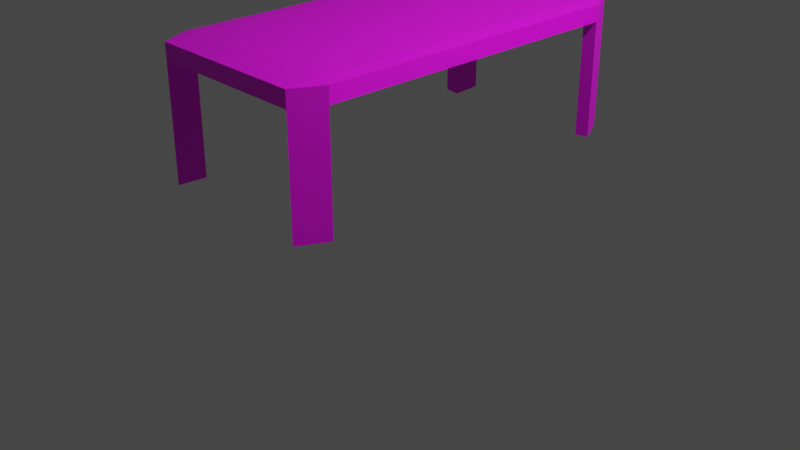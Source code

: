 # Source: table.blend  (saved by Blender 3.4.6; exported with 4.5.12 LTS)
import bpy
from mathutils import Matrix  # noqa: F401  (used for matrix-valued properties, if any)

bpy.ops.wm.read_factory_settings(use_empty=True)
scene = bpy.context.scene
scene.name = 'Scene'

# ---- collections
col_collection = bpy.data.collections.new('Collection'); scene.collection.children.link(col_collection)

# ---- images (referenced by path relative to the original .blend; pixels are not part of the script)
import os
ASSET_DIR = os.environ.get("B2B_ASSET_DIR", "")  # directory of the original .blend (textures are referenced by path, not embedded)
HERE = os.path.dirname(os.path.abspath(__file__))  # packed textures are extracted next to this script under _unpacked/

def load_image(name, relpath, width, height, colorspace="sRGB"):
    """Load a texture the original file referenced (path relative to the .blend, or extracted next to this script)."""
    p = next((c for c in (os.path.join(HERE, relpath), os.path.join(ASSET_DIR, relpath)) if relpath and os.path.exists(c)), "")
    if p:
        img = bpy.data.images.load(p, check_existing=True)
        img.name = name
    else:  # same state as the original file: an image datablock whose file is absent (Cycles renders it pink)
        img = bpy.data.images.new(name, width, height)
        img.source = "FILE"
        img.filepath = "//" + (relpath or name)
    img.colorspace_settings.name = colorspace
    return img
img_table_jpg = load_image('table.jpg', 'table.jpg', 1024, 1024, 'sRGB')

# ---- materials (node trees are filled in below, after node groups)
mat_material_001 = bpy.data.materials.new('Material.001')
mat_material_001.use_transparent_shadow = False

# ---- material node trees
mat_material_001.use_nodes = True; mat_material_001.node_tree.nodes.clear()
_N = mat_material_001.node_tree.nodes; _L = mat_material_001.node_tree.links
n0 = _N.new('ShaderNodeBsdfPrincipled'); n0.name = 'Principled BSDF'; n0.location = (10, 300)
n0.distribution = 'GGX'
n0.subsurface_method = 'RANDOM_WALK_SKIN'
n0.inputs[3].default_value = 1.45
n0.inputs[27].default_value = (0.0, 0.0, 0.0, 1.0)
n0.inputs[28].default_value = 1.0
n1 = _N.new('ShaderNodeOutputMaterial'); n1.name = 'Material Output'; n1.location = (300, 300)
n2 = _N.new('ShaderNodeTexImage'); n2.name = 'Image Texture'; n2.location = (-321, 160)
n2.image = img_table_jpg
_L.new(n0.outputs[0], n1.inputs[0])
_L.new(n2.outputs[0], n0.inputs[0])
n1.is_active_output = True

# ---- world
world_world = bpy.data.worlds.new('World'); scene.world = world_world
world_world.use_nodes = True; world_world.node_tree.nodes.clear()
_N = world_world.node_tree.nodes; _L = world_world.node_tree.links
n0 = _N.new('ShaderNodeOutputWorld'); n0.name = 'World Output'; n0.location = (300, 300)
n1 = _N.new('ShaderNodeBackground'); n1.name = 'Background'; n1.location = (10, 300)
n1.inputs[0].default_value = (0.05088, 0.05088, 0.05088, 1.0)
_L.new(n1.outputs[0], n0.inputs[0])
n0.is_active_output = True
world_world.color = (0.05088, 0.05088, 0.05088)
world_world.use_sun_shadow = False
world_world.sun_shadow_jitter_overblur = 0.0

# ---- cameras
cam_camera = bpy.data.cameras.new('Camera')
cam_camera.clip_end = 100.0
cam_camera.ortho_scale = 7.314

# ---- lights
light_light = bpy.data.lights.new('Light', 'POINT')
light_light.transmission_factor = 0.0
light_light.energy = 1000.0
light_light.shadow_soft_size = 0.1
light_light.shadow_maximum_resolution = 0.006
light_light.use_absolute_resolution = True

# ---- meshes
me_cube_001 = bpy.data.meshes.new('Cube.001')
me_cube_001.from_pydata([(-0.8458, -0.8458, -1.0), (-0.8458, -1.0, -0.8458), (-1.0, -0.8458, -0.8458), (-0.8458, -1.0, 0.8458), (-0.8458, -0.8458, 1.0), (-1.0, -0.8458, 0.8458), (-0.8458, 0.8458, -1.0), (-1.0, 0.8458, -0.8458), (-0.8458, 1.0, -0.8458), (-0.8458, 0.8458, 1.0), (-0.8458, 1.0, 0.8458), (-1.0, 0.8458, 0.8458), (0.8458, -0.8458, -1.0), (1.0, -0.8458, -0.8458), (0.8458, -1.0, -0.8458), (0.8458, -0.8458, 1.0), (0.8458, -1.0, 0.8458), (1.0, -0.8458, 0.8458), (0.8458, 0.8458, -1.0), (0.8458, 1.0, -0.8458), (1.0, 0.8458, -0.8458), (0.8458, 0.8458, 1.0), (1.0, 0.8458, 0.8458), (0.8458, 1.0, 0.8458), (-1.0, -0.8458, -12.85), (-0.8458, -0.8458, -13.0), (-0.8458, -1.0, -12.85), (-0.8458, 1.0, -12.85), (-0.8458, 0.8458, -13.0), (-1.0, 0.8458, -12.85), (0.8458, -1.0, -12.85), (0.8458, -0.8458, -13.0), (1.0, -0.8458, -12.85), (1.0, 0.8458, -12.85), (0.8458, 0.8458, -13.0), (0.8458, 1.0, -12.85)], [], [(14, 16, 3, 1), (20, 22, 17, 13), (21, 9, 4, 15), (2, 5, 11, 7), (8, 10, 23, 19), (6, 7, 29, 28), (3, 4, 5), (2, 0, 25, 24), (9, 10, 11), (19, 20, 33, 35), (15, 16, 17), (12, 13, 32, 31), (21, 22, 23), (6, 0, 2, 7), (1, 3, 5, 2), (4, 9, 11, 5), (10, 8, 7, 11), (18, 6, 8, 19), (9, 21, 23, 10), (22, 20, 19, 23), (12, 18, 20, 13), (21, 15, 17, 22), (16, 14, 13, 17), (0, 12, 14, 1), (15, 4, 3, 16), (6, 18, 12, 0), (25, 26, 24), (28, 29, 27), (31, 32, 30), (34, 35, 33), (13, 14, 30, 32), (20, 18, 34, 33), (0, 1, 26, 25), (7, 8, 27, 29), (14, 12, 31, 30), (18, 19, 35, 34), (1, 2, 24, 26), (8, 6, 28, 27)])
_uv = me_cube_001.uv_layers.new(name='UVMap')
_uv.uv.foreach_set('vector', [8.846e-05, 0.9999, 8.851e-05, 8.846e-05, 0.7829, 8.857e-05, 0.7829, 0.9999, 8.846e-05, 0.9999, 8.851e-05, 8.846e-05, 0.7829, 8.857e-05, 0.7829, 0.9999, 0.7829, 0.9999, 8.846e-05, 0.9999, 8.846e-05, 8.862e-05, 0.7829, 8.846e-05, 0.7829, 8.868e-05, 0.7829, 0.9999, 8.846e-05, 0.9999, 8.854e-05, 8.846e-05, 0.7829, 8.868e-05, 0.7829, 0.9999, 8.846e-05, 0.9999, 8.854e-05, 8.846e-05, 1.003e-05, 0.01269, 0.009941, 9.967e-06, 0.009941, 0.9873, 9.967e-06, 1.0, 0.6781, 8.236e-05, 0.6781, 0.9999, 8.236e-05, 0.5, 1.004e-05, 9.967e-06, 0.009941, 0.01269, 0.009941, 1.0, 9.967e-06, 0.9873, 0.6781, 0.9999, 8.218e-05, 0.5, 0.6781, 8.233e-05, 1.199e-05, 1.193e-05, 0.01424, 1.193e-05, 0.01424, 1.0, 1.193e-05, 1.0, 0.6781, 8.248e-05, 0.6781, 0.9999, 8.218e-05, 0.5, 0.009941, 0.9873, 9.967e-06, 1.0, 9.974e-06, 0.01269, 0.009941, 9.96e-06, 0.6781, 8.218e-05, 0.6781, 0.9999, 8.233e-05, 0.5, 3.176e-05, 1.0, 3.182e-05, 3.179e-05, 0.1009, 3.184e-05, 0.1009, 1.0, 3.176e-05, 1.0, 3.182e-05, 3.179e-05, 0.1009, 3.184e-05, 0.1009, 1.0, 0.1009, 3.184e-05, 0.1009, 1.0, 3.176e-05, 1.0, 3.182e-05, 3.179e-05, 3.176e-05, 1.0, 3.176e-05, 3.179e-05, 0.1009, 3.184e-05, 0.1009, 1.0, 3.176e-05, 1.0, 3.182e-05, 3.179e-05, 0.1009, 3.184e-05, 0.1009, 1.0, 0.1009, 3.184e-05, 0.1009, 1.0, 3.176e-05, 1.0, 3.182e-05, 3.179e-05, 0.1009, 3.179e-05, 0.1009, 1.0, 3.179e-05, 1.0, 3.19e-05, 3.179e-05, 0.1009, 3.19e-05, 0.1009, 1.0, 3.176e-05, 1.0, 3.182e-05, 3.179e-05, 3.179e-05, 1.0, 3.179e-05, 3.179e-05, 0.1009, 3.19e-05, 0.1009, 1.0, 0.1009, 3.179e-05, 0.1009, 1.0, 3.176e-05, 1.0, 3.182e-05, 3.179e-05, 0.1009, 3.19e-05, 0.1009, 1.0, 3.176e-05, 1.0, 3.182e-05, 3.179e-05, 3.179e-05, 1.0, 3.179e-05, 3.179e-05, 0.1009, 3.19e-05, 0.1009, 1.0, 0.7829, 0.9999, 8.846e-05, 0.9999, 8.854e-05, 8.851e-05, 0.7829, 8.846e-05, 0.6781, 0.9999, 8.361e-05, 0.5, 0.6781, 8.361e-05, 8.194e-05, 0.5, 0.6781, 8.027e-05, 0.6781, 0.9999, 0.6781, 0.9999, 8.361e-05, 0.5, 0.6781, 8.361e-05, 8.194e-05, 0.5, 0.6781, 8.027e-05, 0.6781, 0.9999, 1.2e-05, 1.193e-05, 0.01424, 1.193e-05, 0.01424, 1.0, 1.193e-05, 1.0, 0.009941, 1.0, 9.967e-06, 0.9873, 9.971e-06, 9.96e-06, 0.009941, 0.01269, 1.003e-05, 0.01269, 0.009941, 9.967e-06, 0.009941, 0.9873, 9.967e-06, 1.0, 1.199e-05, 1.193e-05, 0.01424, 1.193e-05, 0.01424, 1.0, 1.193e-05, 1.0, 1.004e-05, 9.967e-06, 0.009941, 0.01269, 0.009941, 1.0, 9.967e-06, 0.9873, 0.009941, 0.9873, 9.967e-06, 1.0, 9.974e-06, 0.01269, 0.009941, 9.96e-06, 1.199e-05, 1.193e-05, 0.01424, 1.193e-05, 0.01424, 1.0, 1.193e-05, 1.0, 0.009941, 1.0, 9.967e-06, 0.9873, 9.971e-06, 9.96e-06, 0.009941, 0.01269])
me_cube_001.materials.append(mat_material_001)
me_cube_001.update()

# ---- objects
ob_light = bpy.data.objects.new('Light', light_light)
ob_camera = bpy.data.objects.new('Camera', cam_camera)
ob_cube = bpy.data.objects.new('Cube', me_cube_001)

# ---- transforms, parenting, visibility, modifiers, constraints
ob_light.location = (4.076, 1.005, 5.904)
ob_light.rotation_euler = (0.6503, 0.05522, 1.866)
ob_light.lock_rotations_4d = False
ob_light.empty_display_type = 'ARROWS'
ob_light.color = (0.0, 0.0, 0.0, 0.0)
ob_light.lineart.crease_threshold = 0.0
ob_camera.location = (7.359, -6.926, 4.958)
ob_camera.rotation_euler = (1.109, 0.0, 0.8149)
ob_camera.lock_rotations_4d = False
ob_camera.empty_display_type = 'ARROWS'
ob_camera.color = (0.0, 0.0, 0.0, 0.0)
ob_camera.display_type = 'WIRE'
ob_camera.lineart.crease_threshold = 0.0
ob_cube.location = (0.0, 0.0, 2.0)
ob_cube.scale = (1.0, 2.0, 0.1)

# ---- collection membership
col_collection.objects.link(ob_light)
col_collection.objects.link(ob_camera)
col_collection.objects.link(ob_cube)

# ---- scene / render settings (as saved in the file)
scene.camera = ob_camera
scene.frame_start = 1; scene.frame_end = 250; scene.frame_set(1)
scene.render.engine = 'BLENDER_EEVEE_NEXT'
scene.cycles.sampling_pattern = 'TABULATED_SOBOL'
scene.cycles.use_light_tree = False
scene.view_settings.view_transform = 'Filmic'
bpy.context.view_layer.update()
